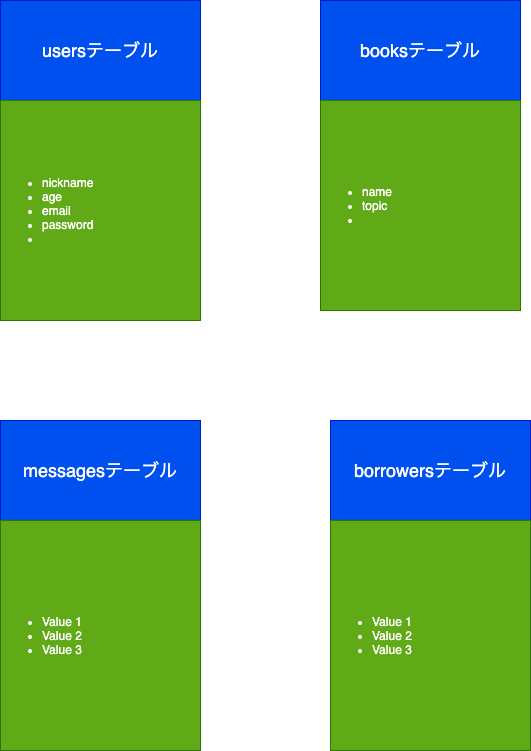

The diagram above was exported from draw.io. Its source (the exported page's mxGraphModel, read from the mxfile embedded in the PNG):
<mxGraphModel dx="1301" dy="1076" grid="1" gridSize="10" guides="1" tooltips="1" connect="1" arrows="1" fold="1" page="1" pageScale="1" pageWidth="827" pageHeight="1169" math="0" shadow="0">
  <root>
    <mxCell id="0" />
    <mxCell id="1" parent="0" />
    <mxCell id="2" value="&lt;span style=&quot;font-size: 18px&quot;&gt;usersテーブル&lt;/span&gt;" style="rounded=0;whiteSpace=wrap;html=1;fillColor=#0050ef;strokeColor=#001DBC;fontColor=#ffffff;" parent="1" vertex="1">
      <mxGeometry x="40" y="90" width="200" height="100" as="geometry" />
    </mxCell>
    <mxCell id="3" value="&lt;span style=&quot;font-size: 18px&quot;&gt;booksテーブル&lt;/span&gt;" style="rounded=0;whiteSpace=wrap;html=1;fillColor=#0050ef;strokeColor=#001DBC;fontColor=#ffffff;" parent="1" vertex="1">
      <mxGeometry x="360" y="90" width="200" height="100" as="geometry" />
    </mxCell>
    <mxCell id="4" value="&lt;span style=&quot;font-size: 18px&quot;&gt;messagesテーブル&lt;/span&gt;" style="rounded=0;whiteSpace=wrap;html=1;fillColor=#0050ef;strokeColor=#001DBC;fontColor=#ffffff;" parent="1" vertex="1">
      <mxGeometry x="40" y="510" width="200" height="100" as="geometry" />
    </mxCell>
    <mxCell id="5" value="&lt;span style=&quot;font-size: 18px&quot;&gt;borrowersテーブル&lt;/span&gt;" style="rounded=0;whiteSpace=wrap;html=1;fillColor=#0050ef;strokeColor=#001DBC;fontColor=#ffffff;" parent="1" vertex="1">
      <mxGeometry x="370" y="510" width="200" height="100" as="geometry" />
    </mxCell>
    <mxCell id="7" value="&lt;ul&gt;&lt;li&gt;nickname&lt;/li&gt;&lt;li&gt;age&lt;/li&gt;&lt;li&gt;email&lt;/li&gt;&lt;li&gt;password&lt;/li&gt;&lt;li&gt;&lt;br&gt;&lt;/li&gt;&lt;/ul&gt;" style="text;html=1;whiteSpace=wrap;verticalAlign=middle;overflow=hidden;fillColor=#60a917;strokeColor=#2D7600;fontColor=#ffffff;" parent="1" vertex="1">
      <mxGeometry x="40" y="190" width="200" height="220" as="geometry" />
    </mxCell>
    <mxCell id="8" value="&lt;ul&gt;&lt;li&gt;Value 1&lt;/li&gt;&lt;li&gt;Value 2&lt;/li&gt;&lt;li&gt;Value 3&lt;/li&gt;&lt;/ul&gt;" style="text;strokeColor=#2D7600;fillColor=#60a917;html=1;whiteSpace=wrap;verticalAlign=middle;overflow=hidden;fontColor=#ffffff;" parent="1" vertex="1">
      <mxGeometry x="40" y="610" width="200" height="230" as="geometry" />
    </mxCell>
    <mxCell id="9" value="&lt;ul&gt;&lt;li&gt;name&lt;/li&gt;&lt;li&gt;topic&lt;/li&gt;&lt;li&gt;&lt;br&gt;&lt;/li&gt;&lt;/ul&gt;" style="text;strokeColor=#2D7600;fillColor=#60a917;html=1;whiteSpace=wrap;verticalAlign=middle;overflow=hidden;fontColor=#ffffff;" parent="1" vertex="1">
      <mxGeometry x="360" y="190" width="200" height="210" as="geometry" />
    </mxCell>
    <mxCell id="10" value="&lt;ul&gt;&lt;li&gt;Value 1&lt;/li&gt;&lt;li&gt;Value 2&lt;/li&gt;&lt;li&gt;Value 3&lt;/li&gt;&lt;/ul&gt;" style="text;strokeColor=#2D7600;fillColor=#60a917;html=1;whiteSpace=wrap;verticalAlign=middle;overflow=hidden;fontColor=#ffffff;" parent="1" vertex="1">
      <mxGeometry x="370" y="610" width="200" height="230" as="geometry" />
    </mxCell>
  </root>
</mxGraphModel>